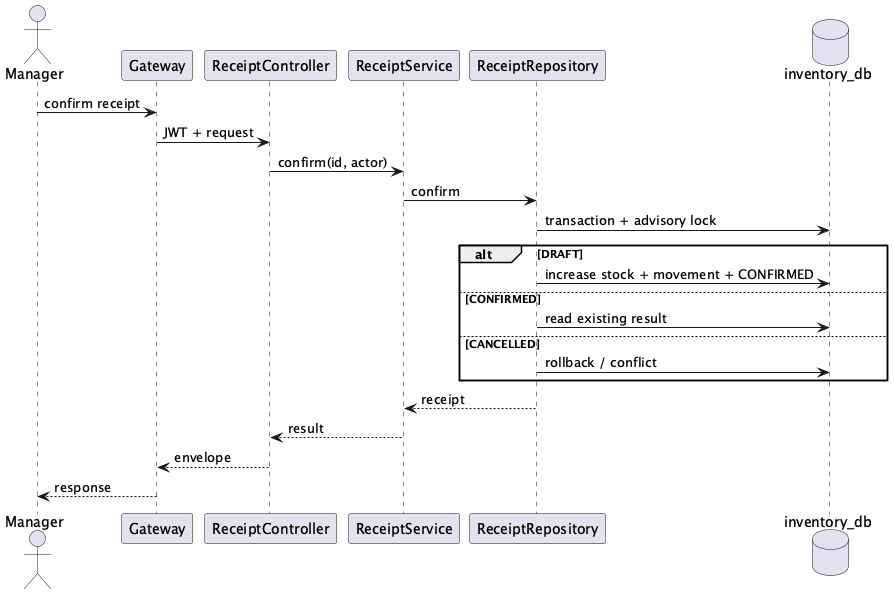

The diagram above was rendered by PlantUML. Its source (embedded in the PNG):
@startuml
!pragma layout smetana
actor Manager
participant Gateway
participant ReceiptController
participant ReceiptService
participant ReceiptRepository
database inventory_db
Manager -> Gateway : confirm receipt
Gateway -> ReceiptController : JWT + request
ReceiptController -> ReceiptService : confirm(id, actor)
ReceiptService -> ReceiptRepository : confirm
ReceiptRepository -> inventory_db : transaction + advisory lock
alt DRAFT
ReceiptRepository -> inventory_db : increase stock + movement + CONFIRMED
else CONFIRMED
ReceiptRepository -> inventory_db : read existing result
else CANCELLED
ReceiptRepository -> inventory_db : rollback / conflict
end
ReceiptRepository --> ReceiptService : receipt
ReceiptService --> ReceiptController : result
ReceiptController --> Gateway : envelope
Gateway --> Manager : response
@enduml